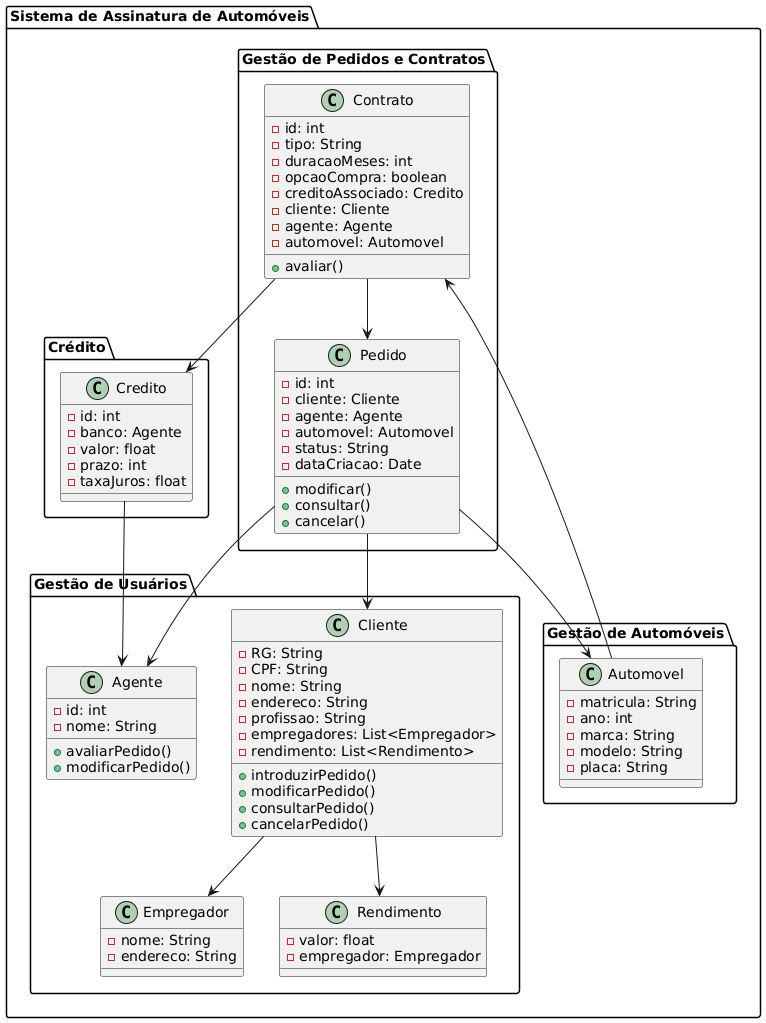

The diagram above was rendered by PlantUML. Its source (embedded in the PNG):
@startuml
package "Sistema de Assinatura de Automóveis" {

  package "Gestão de Pedidos e Contratos" {
    class Pedido {
      -id: int
      -cliente: Cliente
      -agente: Agente
      -automovel: Automovel
      -status: String
      -dataCriacao: Date
      +modificar()
      +consultar()
      +cancelar()
    }

    class Contrato {
      -id: int
      -tipo: String
      -duracaoMeses: int
      -opcaoCompra: boolean
      -creditoAssociado: Credito
      -cliente: Cliente
      -agente: Agente
      -automovel: Automovel
      +avaliar()
    }
  }

  package "Gestão de Usuários" {
    class Cliente {
      -RG: String
      -CPF: String
      -nome: String
      -endereco: String
      -profissao: String
      -empregadores: List<Empregador>
      -rendimento: List<Rendimento>
      +introduzirPedido()
      +modificarPedido()
      +consultarPedido()
      +cancelarPedido()
    }

    class Agente {
      -id: int
      -nome: String
      +avaliarPedido()
      +modificarPedido()
    }

    class Empregador {
      -nome: String
      -endereco: String
    }

    class Rendimento {
      -valor: float
      -empregador: Empregador
    }
  }

  package "Gestão de Automóveis" {
    class Automovel {
      -matricula: String
      -ano: int
      -marca: String
      -modelo: String
      -placa: String
    }
  }

  package "Crédito" {
    class Credito {
      -id: int
      -banco: Agente
      -valor: float
      -prazo: int
      -taxaJuros: float
    }
  }


}

Pedido --> Cliente
Pedido --> Automovel
Pedido --> Agente
Contrato --> Pedido
Contrato --> Credito
Cliente --> Empregador
Cliente --> Rendimento
Automovel --> Contrato
Credito --> Agente
@enduml